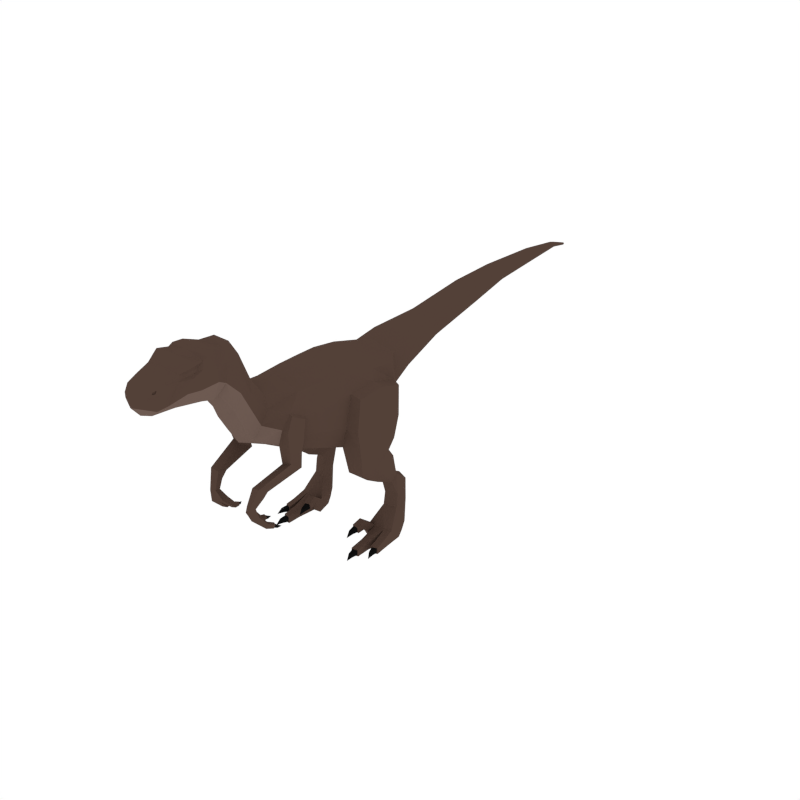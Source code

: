 # Source: Velociraptor_Run.blend  (saved by Blender 2.81.16; exported with 4.5.12 LTS)
import bpy
from mathutils import Matrix  # noqa: F401  (used for matrix-valued properties, if any)

bpy.ops.wm.read_factory_settings(use_empty=True)
scene = bpy.context.scene
scene.name = 'Scene'

# ---- collections
col_collection_1 = bpy.data.collections.new('Collection 1'); scene.collection.children.link(col_collection_1)

# ---- materials (node trees are filled in below, after node groups)
mat_brown = bpy.data.materials.new('Brown')
mat_brown.alpha_threshold = 0.0
mat_brown.diffuse_color = (0.08713, 0.05269, 0.03989, 1.0)
mat_brown.roughness = 0.5
mat_black = bpy.data.materials.new('Black')
mat_black.alpha_threshold = 0.0
mat_black.diffuse_color = (0.005604, 0.005604, 0.005604, 1.0)
mat_black.roughness = 0.5
mat_lightbrown = bpy.data.materials.new('LightBrown')
mat_lightbrown.alpha_threshold = 0.0
mat_lightbrown.diffuse_color = (0.1523, 0.1016, 0.08285, 1.0)
mat_lightbrown.roughness = 0.5

# ---- material node trees

# ---- world
world_world = bpy.data.worlds.new('World'); scene.world = world_world
world_world.color = (1.0, 1.0, 1.0)
world_world.use_sun_shadow = False
world_world.sun_shadow_jitter_overblur = 0.0
world_world.cycles.sampling_method = 'NONE'
world_world.cycles.sample_map_resolution = 256

# ---- meshes
me_cylinder = bpy.data.meshes.new('Cylinder')
me_cylinder.from_pydata([(0.1973, -0.693, 0.9751), (0.1186, -0.7634, 1.004), (0.1726, -0.6987, 0.8812), (0.1017, -0.8063, 0.926), (0.1538, -0.5248, 1.121), (0.09416, -0.7189, 1.168), (0.2039, -0.5753, 0.891), (0.1822, -0.6034, 0.8206), (0.1706, -0.3413, 1.122), (0.1926, -0.6251, 1.043), (0.1159, -0.712, 1.084), (0.2056, -0.5338, 0.9946), (0.2418, -0.2496, 0.8224), (0.1992, -0.2397, 0.6779), (0.1983, -0.1585, 1.108), (0.238, -0.2012, 1.011), (0.2237, -0.219, 0.5146), (0.2041, -0.118, 0.6441), (0.2251, -0.009823, 1.091), (0.2642, -0.04072, 1.034), (0.2724, 0.1214, 0.8188), (0.2464, 0.06809, 0.675), (0.2273, 0.1617, 1.066), (0.2491, 0.1483, 0.9718), (0.1861, 0.2391, 0.8986), (0.1472, 0.2194, 0.8289), (0.1421, 0.2681, 1.067), (0.1639, 0.2521, 0.9769), (0.1576, 0.423, 0.9739), (0.1272, 0.4268, 0.9256), (0.1272, 0.4126, 1.103), (0.1424, 0.4176, 1.041), (0.1036, 0.7429, 1.037), (0.08477, 0.7488, 1.003), (0.08477, 0.7255, 1.136), (0.09416, 0.7334, 1.091), (0.3068, -0.2273, 0.8011), (0.3174, -0.2194, 0.6715), (0.2899, -0.1842, 0.9828), (0.3299, -0.0803, 0.7918), (0.3412, -0.1096, 0.6389), (0.3132, -0.02725, 1.01), (0.3229, 0.1017, 0.7876), (0.3284, 0.05511, 0.6618), (0.2989, 0.1319, 0.9586), (0.3093, -0.1988, 0.5096), (0.3175, 0.01967, 0.5927), (0.2478, 0.01164, 0.6039), (0.2131, -0.1146, 0.541), (0.332, -0.1082, 0.5368), (0.2341, -0.07757, 0.4005), (0.2978, -0.05751, 0.4046), (0.3082, 0.06959, 0.5292), (0.2482, 0.06284, 0.5368), (0.2197, -0.03142, 0.4446), (0.3222, -0.02526, 0.4395), (0.254, 0.1884, 0.3482), (0.3113, 0.1785, 0.3297), (0.3019, 0.105, 0.3893), (0.2482, 0.09997, 0.3979), (0.2405, 0.04912, 0.3384), (0.2978, 0.06952, 0.3419), (0.2479, 0.06483, 0.2641), (0.3296, 0.08522, 0.2674), (0.254, 0.1514, 0.2133), (0.3328, 0.154, 0.2068), (0.2479, 0.05156, 0.1838), (0.3296, 0.07262, 0.18), (0.237, 0.1214, 0.07283), (0.3503, 0.1228, 0.07045), (0.1986, -0.0185, 0.07011), (0.36, -0.009614, 0.06924), (0.2451, -0.02451, 0.06924), (0.3102, 0.1223, 0.07135), (0.3151, -0.02561, 0.07011), (0.2732, 0.1218, 0.07217), (0.3622, -0.02935, -0.01315), (0.3173, -0.0454, -0.01315), (0.3545, 0.06552, -0.01315), (0.3519, 0.09503, 0.02002), (0.3118, 0.09502, 0.02004), (0.3135, 0.06552, -0.01315), (0.3262, -0.1092, 0.04223), (0.3679, -0.0944, 0.04142), (0.3265, -0.112, -0.01315), (0.3682, -0.09711, -0.01315), (0.3324, -0.1652, 0.02977), (0.3742, -0.1503, 0.02896), (0.3327, -0.1679, -0.01315), (0.3745, -0.153, -0.01315), (0.3381, -0.1636, 0.02394), (0.3686, -0.1527, 0.02335), (0.3383, -0.1656, -0.007494), (0.3689, -0.1547, -0.007494), (0.3517, -0.2041, 0.01949), (0.3731, -0.1966, 0.02037), (0.3509, -0.197, -0.00148), (0.3723, -0.1896, -0.000206), (0.3722, -0.2355, -0.004438), (0.2415, -0.04394, -0.01315), (0.1951, -0.03797, -0.01315), (0.2638, 0.06552, -0.01315), (0.2699, 0.09494, 0.02017), (0.2305, 0.09485, 0.02032), (0.2235, 0.06552, -0.01315), (0.1852, -0.09287, 0.1271), (0.2283, -0.09818, 0.1252), (0.1847, -0.08447, 0.07233), (0.2278, -0.0899, 0.07123), (0.1752, -0.1443, 0.1039), (0.2183, -0.1496, 0.102), (0.1747, -0.1384, 0.06135), (0.2178, -0.1438, 0.06024), (0.1809, -0.1443, 0.098), (0.2125, -0.1481, 0.09661), (0.1805, -0.1399, 0.0668), (0.2121, -0.1439, 0.06599), (0.1821, -0.1866, 0.08483), (0.2042, -0.1896, 0.08511), (0.1834, -0.1755, 0.06569), (0.2054, -0.1788, 0.06632), (0.1923, -0.2198, 0.05365), (0.256, -0.1589, 0.04279), (0.3008, -0.1509, 0.04194), (0.2561, -0.1618, -0.01502), (0.3008, -0.1538, -0.01502), (0.2565, -0.2473, 0.02978), (0.3013, -0.2393, 0.02894), (0.2565, -0.2502, -0.01502), (0.3013, -0.2421, -0.01502), (0.2625, -0.2466, 0.0237), (0.2953, -0.2408, 0.02308), (0.2625, -0.2488, -0.009123), (0.2953, -0.2429, -0.009123), (0.2722, -0.291, 0.01904), (0.2952, -0.287, 0.01996), (0.2722, -0.2834, -0.002845), (0.2951, -0.2796, -0.001514), (0.2901, -0.3271, -0.005933), (0.2363, -0.6903, 0.9638), (0.2465, -0.6928, 0.8837), (0.2202, -0.6372, 1.011), (0.249, -0.5902, 0.8857), (0.2576, -0.6167, 0.8308), (0.2314, -0.5578, 0.97), (0.2105, -0.6292, 1.033), (0.1923, -0.6964, 0.8808), (0.2199, -0.61, 0.8257), (0.2243, -0.5827, 0.8883), (0.2222, -0.6681, 0.7671), (0.1652, -0.6748, 0.7531), (0.1905, -0.6715, 0.76), (0.2172, -0.6932, 0.9679), (0.2226, -0.5439, 0.9875), (0.1553, -0.5942, 0.7098), (0.2291, -0.5958, 0.7195), (0.1916, -0.5905, 0.7155), (0.1491, -1.047, 1.374), (0.1381, -1.078, 1.287), (0.06346, -0.934, 1.498), (0.1199, -0.9742, 1.37), (0.1096, -1.038, 1.528), (0.1282, -1.115, 1.507), (0.1325, -1.229, 1.373), (0.08814, -1.277, 1.305), (0.132, -1.183, 1.521), (0.1114, -1.257, 1.478), (0.07679, -1.412, 1.439), (0.1176, -1.405, 1.344), (0.1142, -1.336, 1.344), (0.1411, -1.148, 1.366), (0.1422, -1.19, 1.503), (0.1098, -0.9522, 1.435), (0.1327, -1.188, 1.439), (0.1103, -1.259, 1.441), (0.1422, -1.044, 1.437), (0.1348, -1.124, 1.464), (0.07442, -1.435, 1.399), (0.1062, -1.367, 1.408), (0.09558, -1.344, 1.455), (0.1386, -1.09, 1.441), (0.1298, -1.086, 1.521), (0.128, -1.147, 1.301), (0.08096, -1.34, 1.306), (0.07377, -1.404, 1.307), (0.0873, -1.006, 1.267), (0.1209, -0.9793, 1.335), (0.1285, -1.191, 1.483), (0.1215, -1.148, 1.485), (0.1131, -1.227, 1.471), (0.1237, -1.19, 1.451), (0.1126, -1.228, 1.452), (0.1248, -1.153, 1.464), (0.08674, -1.402, 1.42), (0.08701, -1.396, 1.43), (0.09198, -1.377, 1.435), (0.09532, -1.384, 1.422), (0.08166, -1.4, 1.418), (0.08193, -1.394, 1.429), (0.0869, -1.375, 1.434), (0.09025, -1.382, 1.421), (0.09364, 1.168, 1.119), (0.07921, 1.172, 1.093), (0.07921, 1.154, 1.196), (0.08643, 1.16, 1.161), (0.07345, 1.468, 1.165), (0.06349, 1.467, 1.147), (0.06349, 1.471, 1.219), (0.06847, 1.47, 1.194), (0.04732, 1.887, 1.182), (0.04001, 1.886, 1.168), (0.04001, 1.891, 1.221), (0.04366, 1.889, 1.203), (0.02701, 2.146, 1.186), (0.02279, 2.143, 1.178), (0.02279, 2.163, 1.198), (0.0249, 2.15, 1.191), (0.009368, 2.274, 1.153), (0.01081, 2.286, 1.159), (0.009368, 2.297, 1.16), (0.01225, 2.28, 1.157), (0.009369, 2.288, 1.151), (0.009369, 2.297, 1.155), (0.1384, -0.9118, 0.5818), (0.1231, -0.9068, 0.5839), (0.0875, -0.8873, 0.519), (0.115, -0.8954, 0.5123), (0.156, -0.9105, 0.5051), (0.1541, -0.9169, 0.5797), (0.1735, -0.8711, 0.5158), (0.1655, -0.8832, 0.5708), (0.1322, -0.8684, 0.6812), (0.1976, -0.8498, 0.636), (0.1444, -0.8763, 0.5736), (0.1618, -0.8471, 0.6303), (0.1329, -0.8449, 0.6256), (0.2044, -0.8274, 0.6664), (0.1848, -0.8724, 0.6896), (0.1582, -0.8704, 0.6854), (0.1017, -0.8467, 0.5303), (0.129, -0.8553, 0.5234), (0.1165, -0.8076, 0.4308), (0.1273, -0.8707, 0.5759), (0.09051, -0.802, 0.4371), (0.09902, -0.793, 0.4631), (0.1249, -0.7987, 0.4565), (0.09252, -0.7736, 0.4352), (0.1185, -0.7792, 0.4289), (0.09912, -0.7663, 0.4552), (0.125, -0.772, 0.4486), (0.09688, -0.7733, 0.437), (0.1159, -0.7774, 0.4324), (0.1017, -0.768, 0.4517), (0.1207, -0.7722, 0.4468), (0.1031, -0.753, 0.4316), (0.1162, -0.756, 0.4277), (0.1063, -0.7535, 0.4426), (0.1194, -0.7565, 0.4385), (0.1169, -0.7342, 0.4351), (0.1733, -0.8264, 0.4217), (0.1537, -0.8004, 0.447), (0.1487, -0.812, 0.4197), (0.1782, -0.815, 0.4486), (0.1661, -0.7728, 0.4096), (0.1907, -0.7872, 0.4115), (0.1701, -0.7635, 0.4306), (0.1946, -0.7781, 0.4322), (0.1699, -0.7734, 0.4126), (0.1879, -0.784, 0.4141), (0.1728, -0.7666, 0.428), (0.1908, -0.7773, 0.4292), (0.184, -0.7565, 0.4066), (0.1965, -0.7641, 0.407), (0.1843, -0.7557, 0.4186), (0.1968, -0.7633, 0.4187), (0.2028, -0.7413, 0.412), (0.1318, -0.8109, 0.6648), (0.1685, -0.8146, 0.6665), (0.1198, -0.8887, 1.243), (0.09408, -0.9119, 1.136), (0.1024, -0.872, 1.4), (0.118, -0.8738, 1.329), (0.07945, -0.8515, 1.437), (0.1192, -0.8261, 1.123), (0.0979, -0.8679, 1.029), (0.0983, -0.8045, 1.243), (0.117, -0.8172, 1.207), (0.0868, -0.7872, 1.27), (-0.1973, -0.693, 0.9751), (-0.1186, -0.7634, 1.004), (-0.1726, -0.6987, 0.8812), (-0.1017, -0.8063, 0.926), (5.529e-08, -0.705, 0.841), (6.101e-08, -0.8246, 0.8896), (6.314e-08, -0.5387, 1.18), (6.951e-08, -0.7142, 1.199), (-0.1538, -0.5248, 1.121), (-0.09416, -0.7189, 1.168), (-0.2039, -0.5753, 0.891), (-0.1822, -0.6034, 0.8206), (5.048e-08, -0.6201, 0.7874), (5.704e-08, -0.3533, 1.176), (-0.1706, -0.3413, 1.122), (-0.1926, -0.6251, 1.043), (-0.1159, -0.712, 1.084), (-0.2056, -0.5338, 0.9946), (-0.2418, -0.2496, 0.8224), (-0.1992, -0.2397, 0.6779), (3.245e-08, -0.2397, 0.637), (5.055e-08, -0.1619, 1.167), (-0.1983, -0.1585, 1.108), (-0.238, -0.2012, 1.011), (-0.2237, -0.219, 0.5146), (-0.2041, -0.118, 0.6441), (2.777e-08, -0.1327, 0.6049), (4.552e-08, -0.01624, 1.157), (-0.2251, -0.009823, 1.091), (-0.2642, -0.04072, 1.034), (-0.2724, 0.1214, 0.8188), (-0.2464, 0.06809, 0.675), (2.305e-08, 0.05281, 0.6364), (3.943e-08, 0.1282, 1.12), (-0.2273, 0.1617, 1.066), (-0.2491, 0.1483, 0.9718), (-0.1861, 0.2391, 0.8986), (-0.1472, 0.2194, 0.8289), (2.415e-08, 0.2043, 0.7893), (3.561e-08, 0.2456, 1.118), (-0.1421, 0.2681, 1.067), (-0.1639, 0.2521, 0.9769), (-0.1576, 0.423, 0.9739), (-0.1272, 0.4268, 0.9256), (2.128e-08, 0.4288, 0.9004), (3.17e-08, 0.4088, 1.152), (-0.1272, 0.4126, 1.103), (-0.1424, 0.4176, 1.041), (-0.1036, 0.7429, 1.037), (-0.08477, 0.7488, 1.003), (1.431e-08, 0.7515, 0.9871), (2.205e-08, 0.7212, 1.161), (-0.08477, 0.7255, 1.136), (-0.09416, 0.7334, 1.091), (-0.3068, -0.2273, 0.8011), (-0.3174, -0.2194, 0.6715), (-0.2899, -0.1842, 0.9828), (-0.3299, -0.0803, 0.7918), (-0.3412, -0.1096, 0.6389), (-0.3132, -0.02725, 1.01), (-0.3229, 0.1017, 0.7876), (-0.3284, 0.05511, 0.6618), (-0.2989, 0.1319, 0.9586), (-0.3093, -0.1988, 0.5096), (-0.3175, 0.01967, 0.5927), (-0.2478, 0.01164, 0.6039), (-0.2131, -0.1146, 0.541), (-0.332, -0.1082, 0.5368), (-0.2341, -0.07757, 0.4005), (-0.2978, -0.05751, 0.4046), (-0.3082, 0.06959, 0.5292), (-0.2482, 0.06284, 0.5368), (-0.2197, -0.03142, 0.4446), (-0.3222, -0.02526, 0.4395), (-0.254, 0.1884, 0.3482), (-0.3113, 0.1785, 0.3297), (-0.3019, 0.105, 0.3893), (-0.2482, 0.09997, 0.3979), (-0.2405, 0.04912, 0.3384), (-0.2978, 0.06952, 0.3419), (-0.2479, 0.06483, 0.2641), (-0.3296, 0.08522, 0.2674), (-0.254, 0.1514, 0.2133), (-0.3328, 0.154, 0.2068), (-0.2479, 0.05156, 0.1838), (-0.3296, 0.07262, 0.18), (-0.237, 0.1214, 0.07283), (-0.3503, 0.1228, 0.07045), (-0.1986, -0.0185, 0.07011), (-0.36, -0.009614, 0.06924), (-0.2451, -0.02451, 0.06924), (-0.3102, 0.1223, 0.07135), (-0.3151, -0.02561, 0.07011), (-0.2732, 0.1218, 0.07217), (-0.3622, -0.02935, -0.01315), (-0.3173, -0.0454, -0.01315), (-0.3545, 0.06552, -0.01315), (-0.3519, 0.09503, 0.02002), (-0.3118, 0.09502, 0.02004), (-0.3135, 0.06552, -0.01315), (-0.3262, -0.1092, 0.04223), (-0.3679, -0.0944, 0.04142), (-0.3265, -0.112, -0.01315), (-0.3682, -0.09711, -0.01315), (-0.3324, -0.1652, 0.02977), (-0.3742, -0.1503, 0.02896), (-0.3327, -0.1679, -0.01315), (-0.3745, -0.153, -0.01315), (-0.3381, -0.1636, 0.02394), (-0.3686, -0.1527, 0.02335), (-0.3383, -0.1656, -0.007494), (-0.3689, -0.1547, -0.007494), (-0.3517, -0.2041, 0.01949), (-0.3731, -0.1966, 0.02037), (-0.3509, -0.197, -0.00148), (-0.3723, -0.1896, -0.000206), (-0.3722, -0.2355, -0.004438), (-0.2415, -0.04394, -0.01315), (-0.1951, -0.03797, -0.01315), (-0.2638, 0.06552, -0.01315), (-0.2699, 0.09494, 0.02017), (-0.2305, 0.09485, 0.02032), (-0.2235, 0.06552, -0.01315), (-0.1852, -0.09287, 0.1271), (-0.2283, -0.09818, 0.1252), (-0.1847, -0.08447, 0.07233), (-0.2278, -0.0899, 0.07123), (-0.1752, -0.1443, 0.1039), (-0.2183, -0.1496, 0.102), (-0.1747, -0.1384, 0.06135), (-0.2178, -0.1438, 0.06024), (-0.1809, -0.1443, 0.098), (-0.2125, -0.1481, 0.09661), (-0.1805, -0.1399, 0.0668), (-0.2121, -0.1439, 0.06599), (-0.1821, -0.1866, 0.08483), (-0.2042, -0.1896, 0.08511), (-0.1834, -0.1755, 0.06569), (-0.2054, -0.1788, 0.06632), (-0.1923, -0.2198, 0.05365), (-0.256, -0.1589, 0.04279), (-0.3008, -0.1509, 0.04194), (-0.2561, -0.1618, -0.01502), (-0.3008, -0.1538, -0.01502), (-0.2565, -0.2473, 0.02978), (-0.3013, -0.2393, 0.02894), (-0.2565, -0.2502, -0.01502), (-0.3013, -0.2421, -0.01502), (-0.2625, -0.2466, 0.0237), (-0.2953, -0.2408, 0.02308), (-0.2625, -0.2488, -0.009123), (-0.2953, -0.2429, -0.009123), (-0.2722, -0.291, 0.01904), (-0.2952, -0.287, 0.01996), (-0.2722, -0.2834, -0.002845), (-0.2951, -0.2796, -0.001514), (-0.2901, -0.3271, -0.005933), (-0.2363, -0.6903, 0.9638), (-0.2465, -0.6928, 0.8837), (-0.2202, -0.6372, 1.011), (-0.249, -0.5902, 0.8857), (-0.2576, -0.6167, 0.8308), (-0.2314, -0.5578, 0.97), (-0.2105, -0.6292, 1.033), (-0.1923, -0.6964, 0.8808), (-0.2199, -0.61, 0.8257), (-0.2243, -0.5827, 0.8883), (-0.2222, -0.6681, 0.7671), (-0.1652, -0.6748, 0.7531), (-0.1905, -0.6715, 0.76), (-0.2172, -0.6932, 0.9679), (-0.2226, -0.5439, 0.9875), (-0.1553, -0.5942, 0.7098), (-0.2291, -0.5958, 0.7195), (-0.1916, -0.5905, 0.7155), (-0.1491, -1.047, 1.374), (-0.1381, -1.078, 1.287), (8.397e-08, -1.09, 1.261), (8.98e-08, -0.9297, 1.543), (-0.06346, -0.934, 1.498), (-0.1199, -0.9742, 1.37), (9.379e-08, -1.044, 1.552), (-0.1096, -1.038, 1.528), (9.532e-08, -1.115, 1.533), (-0.1282, -1.115, 1.507), (-0.1325, -1.229, 1.373), (-0.08814, -1.277, 1.305), (9.108e-08, -1.289, 1.28), (9.705e-08, -1.179, 1.525), (-0.132, -1.183, 1.521), (9.834e-08, -1.259, 1.491), (-0.1114, -1.257, 1.478), (1.02e-07, -1.425, 1.45), (-0.07679, -1.412, 1.439), (9.952e-08, -1.467, 1.35), (-0.1176, -1.405, 1.344), (-0.1142, -1.336, 1.344), (9.327e-08, -1.355, 1.282), (-0.1411, -1.148, 1.366), (-0.1422, -1.19, 1.503), (-0.1098, -0.9522, 1.435), (-0.1327, -1.188, 1.439), (-0.1103, -1.259, 1.441), (-0.1422, -1.044, 1.437), (-0.1348, -1.124, 1.464), (1.011e-07, -1.461, 1.397), (-0.07442, -1.435, 1.399), (-0.1062, -1.367, 1.408), (-0.09558, -1.344, 1.455), (1.005e-07, -1.356, 1.467), (-0.1386, -1.09, 1.441), (-0.1298, -1.086, 1.521), (9.482e-08, -1.095, 1.536), (8.675e-08, -1.159, 1.276), (-0.128, -1.147, 1.301), (-0.08096, -1.34, 1.306), (-0.07377, -1.404, 1.307), (9.552e-08, -1.416, 1.289), (8.065e-08, -1.024, 1.231), (-0.0873, -1.006, 1.267), (-0.1209, -0.9793, 1.335), (-0.1285, -1.191, 1.483), (-0.1215, -1.148, 1.485), (-0.1131, -1.227, 1.471), (-0.1237, -1.19, 1.451), (-0.1126, -1.228, 1.452), (-0.1248, -1.153, 1.464), (-0.08674, -1.402, 1.42), (-0.08701, -1.396, 1.43), (-0.09198, -1.377, 1.435), (-0.09532, -1.384, 1.422), (-0.08166, -1.4, 1.418), (-0.08193, -1.394, 1.429), (-0.0869, -1.375, 1.434), (-0.09025, -1.382, 1.421), (-0.09364, 1.168, 1.119), (-0.07921, 1.172, 1.093), (4.424e-09, 1.174, 1.081), (1.037e-08, 1.151, 1.215), (-0.07921, 1.154, 1.196), (-0.08643, 1.16, 1.161), (-0.07345, 1.468, 1.165), (-0.06349, 1.467, 1.147), (-2.731e-09, 1.467, 1.138), (7.483e-10, 1.472, 1.232), (-0.06349, 1.471, 1.219), (-0.06847, 1.47, 1.194), (-0.04732, 1.887, 1.182), (-0.04001, 1.886, 1.168), (-1.52e-08, 1.885, 1.162), (-1.273e-08, 1.892, 1.231), (-0.04001, 1.891, 1.221), (-0.04366, 1.889, 1.203), (-0.02701, 2.146, 1.186), (-0.02279, 2.143, 1.178), (-2.295e-08, 2.142, 1.175), (-2.277e-08, 2.169, 1.202), (-0.02279, 2.163, 1.198), (-0.0249, 2.15, 1.191), (-0.009368, 2.274, 1.153), (-2.797e-08, 2.271, 1.152), (-0.01081, 2.286, 1.159), (-2.868e-08, 2.304, 1.161), (-0.009368, 2.297, 1.16), (-0.01225, 2.28, 1.157), (-2.907e-08, 2.305, 1.151), (-2.878e-08, 2.291, 1.147), (-0.009369, 2.288, 1.151), (-0.009369, 2.297, 1.155), (-0.1384, -0.9118, 0.5818), (-0.1231, -0.9068, 0.5839), (-0.0875, -0.8873, 0.519), (-0.115, -0.8954, 0.5123), (-0.156, -0.9105, 0.5051), (-0.1541, -0.9169, 0.5797), (-0.1735, -0.8711, 0.5158), (-0.1655, -0.8832, 0.5708), (-0.1322, -0.8684, 0.6812), (-0.1976, -0.8498, 0.636), (-0.1444, -0.8763, 0.5736), (-0.1618, -0.8471, 0.6303), (-0.1329, -0.8449, 0.6256), (-0.2044, -0.8274, 0.6664), (-0.1848, -0.8724, 0.6896), (-0.1582, -0.8704, 0.6854), (-0.1017, -0.8467, 0.5303), (-0.129, -0.8553, 0.5234), (-0.1165, -0.8076, 0.4308), (-0.1273, -0.8707, 0.5759), (-0.09051, -0.802, 0.4371), (-0.09902, -0.793, 0.4631), (-0.1249, -0.7987, 0.4565), (-0.09252, -0.7736, 0.4352), (-0.1185, -0.7792, 0.4289), (-0.09912, -0.7663, 0.4552), (-0.125, -0.772, 0.4486), (-0.09688, -0.7733, 0.437), (-0.1159, -0.7774, 0.4324), (-0.1017, -0.768, 0.4517), (-0.1207, -0.7722, 0.4468), (-0.1031, -0.753, 0.4316), (-0.1162, -0.756, 0.4277), (-0.1063, -0.7535, 0.4426), (-0.1194, -0.7565, 0.4385), (-0.1169, -0.7342, 0.4351), (-0.1733, -0.8264, 0.4217), (-0.1537, -0.8004, 0.447), (-0.1487, -0.812, 0.4197), (-0.1782, -0.815, 0.4486), (-0.1661, -0.7728, 0.4096), (-0.1907, -0.7872, 0.4115), (-0.1701, -0.7635, 0.4306), (-0.1946, -0.7781, 0.4322), (-0.1699, -0.7734, 0.4126), (-0.1879, -0.784, 0.4141), (-0.1728, -0.7666, 0.428), (-0.1908, -0.7773, 0.4292), (-0.184, -0.7565, 0.4066), (-0.1965, -0.7641, 0.407), (-0.1843, -0.7557, 0.4186), (-0.1968, -0.7633, 0.4187), (-0.2028, -0.7413, 0.412), (-0.1318, -0.8109, 0.6648), (-0.1685, -0.8146, 0.6665), (7.257e-08, -0.9301, 1.1), (-0.1198, -0.8887, 1.243), (-0.09408, -0.9119, 1.136), (-0.1024, -0.872, 1.4), (-0.118, -0.8738, 1.329), (-0.07945, -0.8515, 1.437), (8.444e-08, -0.84, 1.48), (6.697e-08, -0.8861, 0.9922), (-0.1192, -0.8261, 1.123), (-0.0979, -0.8679, 1.029), (-0.0983, -0.8045, 1.243), (-0.117, -0.8172, 1.207), (-0.0868, -0.7872, 1.27), (7.543e-08, -0.7847, 1.293)], [], [(0, 1, 3, 2), (2, 3, 293, 292), (294, 295, 5, 4), (9, 10, 1, 0), (294, 4, 8, 301), (2, 292, 300, 7), (152, 146, 140, 139), (147, 148, 142, 143), (4, 9, 11, 8), (4, 5, 10, 9), (11, 6, 12, 15), (7, 300, 308, 13), (301, 8, 14, 309), (8, 11, 15, 14), (6, 7, 13, 12), (19, 15, 38, 41), (23, 19, 41, 44), (13, 308, 314, 17), (14, 15, 19, 18), (309, 14, 18, 315), (12, 13, 37, 36), (21, 20, 42, 43), (17, 314, 320, 21), (18, 19, 23, 22), (315, 18, 22, 321), (20, 21, 25, 24), (23, 20, 24, 27), (21, 320, 326, 25), (22, 23, 27, 26), (321, 22, 26, 327), (24, 25, 29, 28), (27, 24, 28, 31), (25, 326, 332, 29), (26, 27, 31, 30), (327, 26, 30, 333), (28, 29, 33, 32), (31, 28, 32, 35), (29, 332, 338, 33), (30, 31, 35, 34), (333, 30, 34, 339), (34, 35, 204, 203), (35, 32, 201, 204), (339, 34, 203, 526), (33, 338, 525, 202), (32, 33, 202, 201), (36, 37, 40, 39), (38, 36, 39, 41), (39, 40, 43, 42), (41, 39, 42, 44), (20, 23, 44, 42), (15, 12, 36, 38), (43, 40, 49, 46), (40, 37, 45, 49), (46, 49, 55, 52), (45, 16, 50, 51), (21, 43, 46, 47), (37, 13, 16, 45), (13, 17, 48, 16), (17, 21, 47, 48), (53, 59, 54), (48, 47, 53, 54), (47, 46, 52, 53), (49, 45, 51, 55), (16, 48, 54, 50), (52, 55, 58), (59, 58, 57, 56), (60, 59, 56, 62), (61, 60, 62, 63), (58, 61, 63, 57), (55, 51, 61, 58), (50, 54, 59, 60), (51, 50, 60, 61), (52, 58, 59, 53), (57, 63, 67, 65), (63, 62, 66, 67), (62, 56, 64, 66), (56, 57, 65, 64), (67, 74, 71), (65, 67, 71, 69), (64, 75, 68), (73, 65, 69), (72, 66, 70), (74, 67, 66, 72), (66, 64, 68, 70), (75, 64, 65, 73), (69, 71, 76, 78, 79), (71, 74, 82, 83), (73, 69, 79, 80), (78, 81, 80, 79), (77, 81, 78, 76), (85, 83, 87, 89), (76, 71, 83, 85), (74, 77, 84, 82), (77, 76, 85, 84), (87, 86, 90, 91), (83, 82, 86, 87), (82, 84, 88, 86), (84, 85, 89, 88), (90, 92, 96, 94), (86, 88, 92, 90), (88, 89, 93, 92), (89, 87, 91, 93), (97, 95, 98), (92, 93, 97, 96), (93, 91, 95, 97), (91, 90, 94, 95), (95, 94, 98), (94, 96, 98), (96, 97, 98), (103, 104, 100, 70, 68), (72, 70, 105, 106), (68, 75, 102, 103), (101, 104, 103, 102), (100, 104, 101, 99), (108, 106, 110, 112), (99, 72, 106, 108), (70, 100, 107, 105), (100, 99, 108, 107), (110, 109, 113, 114), (106, 105, 109, 110), (105, 107, 111, 109), (107, 108, 112, 111), (113, 115, 119, 117), (109, 111, 115, 113), (111, 112, 116, 115), (112, 110, 114, 116), (120, 118, 121), (115, 116, 120, 119), (116, 114, 118, 120), (114, 113, 117, 118), (118, 117, 121), (117, 119, 121), (119, 120, 121), (74, 72, 122, 123), (75, 73, 80, 102), (81, 101, 102, 80), (99, 101, 81, 77), (125, 123, 127, 129), (77, 74, 123, 125), (72, 99, 124, 122), (99, 77, 125, 124), (127, 126, 130, 131), (123, 122, 126, 127), (122, 124, 128, 126), (124, 125, 129, 128), (130, 132, 136, 134), (126, 128, 132, 130), (128, 129, 133, 132), (129, 127, 131, 133), (137, 135, 138), (132, 133, 137, 136), (133, 131, 135, 137), (131, 130, 134, 135), (135, 134, 138), (134, 136, 138), (136, 137, 138), (139, 140, 143, 142), (141, 139, 142, 144), (145, 152, 139, 141), (148, 153, 144, 142), (153, 145, 141, 144), (146, 2, 150, 151), (6, 11, 153, 148), (140, 146, 151, 149), (11, 9, 145, 153), (7, 6, 148, 147), (0, 2, 146, 152), (9, 0, 152, 145), (156, 155, 236, 277), (151, 150, 231, 238), (155, 149, 237, 236), (154, 156, 277, 276), (149, 151, 238, 237), (150, 154, 276, 231), (143, 140, 149, 155), (7, 147, 156, 154), (147, 143, 155, 156), (2, 7, 154, 150), (282, 618, 466, 159), (506, 185, 158, 465), (186, 160, 157), (185, 186, 158), (159, 466, 469, 161), (161, 469, 500, 181), (160, 172, 175, 157), (501, 182, 164, 475), (182, 170, 163, 164), (162, 471, 476, 165), (165, 476, 478, 166), (174, 178, 168, 169), (167, 480, 493, 177), (179, 497, 480, 167), (161, 181, 175), (169, 163, 173, 174), (176, 162, 188, 192), (165, 166, 171), (162, 165, 171), (176, 173, 163, 170), (179, 178, 174, 166), (175, 172, 159, 161), (177, 493, 482, 168), (285, 5, 287), (180, 176, 170), (162, 171, 187, 188), (175, 181, 180), (166, 478, 497, 179), (177, 178, 196, 193), (178, 177, 168), (175, 180, 170, 157), (158, 157, 170, 182), (181, 500, 471, 162), (180, 181, 162, 176), (465, 158, 182, 501), (485, 183, 184, 505), (183, 169, 168, 184), (168, 482, 184), (281, 280, 172, 160), (279, 278, 186, 185), (278, 281, 160, 186), (187, 190, 192, 188), (191, 190, 187, 189), (174, 173, 190, 191), (166, 174, 191, 189), (171, 166, 189, 187), (173, 176, 192, 190), (475, 164, 183, 485), (164, 163, 169, 183), (195, 194, 198, 199), (178, 179, 195, 196), (179, 167, 194, 195), (167, 177, 193, 194), (198, 197, 200, 199), (193, 196, 200, 197), (194, 193, 197, 198), (196, 195, 199, 200), (201, 202, 206, 205), (204, 201, 205, 208), (202, 525, 531, 206), (203, 204, 208, 207), (526, 203, 207, 532), (532, 207, 211, 538), (206, 531, 537, 210), (207, 208, 212, 211), (205, 206, 210, 209), (208, 205, 209, 212), (209, 210, 214, 213), (212, 209, 213, 216), (210, 537, 543, 214), (211, 212, 216, 215), (544, 215, 219, 550), (215, 216, 218, 219), (214, 543, 548, 217), (216, 213, 220, 218), (213, 214, 217, 220), (220, 221, 222, 218), (554, 221, 217, 548), (218, 222, 219), (217, 221, 220), (219, 222, 553, 550), (222, 221, 554, 553), (224, 223, 238, 231), (227, 229, 230, 228), (235, 276, 277, 234), (233, 242, 235, 234), (234, 277, 236, 232), (223, 224, 225, 226), (242, 224, 231, 235), (225, 224, 242, 239), (226, 227, 228, 223), (226, 225, 243, 241), (230, 233, 234, 232), (236, 237, 232), (239, 242, 233, 240), (245, 241, 247, 249), (240, 226, 241, 245), (225, 239, 244, 243), (239, 240, 245, 244), (247, 246, 250, 251), (241, 243, 246, 247), (243, 244, 248, 246), (244, 245, 249, 248), (250, 252, 256, 254), (246, 248, 252, 250), (248, 249, 253, 252), (249, 247, 251, 253), (257, 255, 258), (252, 253, 257, 256), (253, 251, 255, 257), (251, 250, 254, 255), (255, 254, 258), (254, 256, 258), (256, 257, 258), (227, 226, 261, 259), (223, 228, 237, 238), (240, 233, 230, 229), (262, 259, 264, 266), (229, 227, 259, 262), (226, 240, 260, 261), (240, 229, 262, 260), (264, 263, 267, 268), (259, 261, 263, 264), (261, 260, 265, 263), (260, 262, 266, 265), (267, 269, 273, 271), (263, 265, 269, 267), (265, 266, 270, 269), (266, 264, 268, 270), (274, 272, 275), (269, 270, 274, 273), (270, 268, 272, 274), (268, 267, 271, 272), (272, 271, 275), (271, 273, 275), (273, 274, 275), (228, 230, 232, 237), (231, 276, 235), (158, 186, 157), (286, 285, 280, 281), (619, 284, 279, 612), (283, 286, 281, 278), (172, 280, 282, 159), (287, 625, 618, 282), (612, 279, 185, 506), (10, 5, 285, 286), (3, 1, 283, 284), (1, 10, 286, 283), (293, 3, 284, 619), (5, 295, 625, 287), (280, 285, 287, 282), (284, 283, 278, 279), (184, 482, 505), (288, 290, 291, 289), (290, 292, 293, 291), (294, 296, 297, 295), (303, 288, 289, 304), (294, 301, 302, 296), (290, 299, 300, 292), (458, 445, 446, 452), (453, 449, 448, 454), (296, 302, 305, 303), (296, 303, 304, 297), (305, 311, 306, 298), (299, 307, 308, 300), (301, 309, 310, 302), (302, 310, 311, 305), (298, 306, 307, 299), (317, 347, 344, 311), (323, 350, 347, 317), (307, 313, 314, 308), (310, 316, 317, 311), (309, 315, 316, 310), (306, 342, 343, 307), (319, 349, 348, 318), (313, 319, 320, 314), (316, 322, 323, 317), (315, 321, 322, 316), (318, 324, 325, 319), (323, 329, 324, 318), (319, 325, 326, 320), (322, 328, 329, 323), (321, 327, 328, 322), (324, 330, 331, 325), (329, 335, 330, 324), (325, 331, 332, 326), (328, 334, 335, 329), (327, 333, 334, 328), (330, 336, 337, 331), (335, 341, 336, 330), (331, 337, 338, 332), (334, 340, 341, 335), (333, 339, 340, 334), (340, 527, 528, 341), (341, 528, 523, 336), (339, 526, 527, 340), (337, 524, 525, 338), (336, 523, 524, 337), (342, 345, 346, 343), (344, 347, 345, 342), (345, 348, 349, 346), (347, 350, 348, 345), (318, 348, 350, 323), (311, 344, 342, 306), (349, 352, 355, 346), (346, 355, 351, 343), (352, 358, 361, 355), (351, 357, 356, 312), (319, 353, 352, 349), (343, 351, 312, 307), (307, 312, 354, 313), (313, 354, 353, 319), (359, 360, 365), (354, 360, 359, 353), (353, 359, 358, 352), (355, 361, 357, 351), (312, 356, 360, 354), (358, 364, 361), (365, 362, 363, 364), (366, 368, 362, 365), (367, 369, 368, 366), (364, 363, 369, 367), (361, 364, 367, 357), (356, 366, 365, 360), (357, 367, 366, 356), (358, 359, 365, 364), (363, 371, 373, 369), (369, 373, 372, 368), (368, 372, 370, 362), (362, 370, 371, 363), (373, 377, 380), (371, 375, 377, 373), (370, 374, 381), (379, 375, 371), (378, 376, 372), (380, 378, 372, 373), (372, 376, 374, 370), (381, 379, 371, 370), (375, 385, 384, 382, 377), (377, 389, 388, 380), (379, 386, 385, 375), (384, 385, 386, 387), (383, 382, 384, 387), (391, 395, 393, 389), (382, 391, 389, 377), (380, 388, 390, 383), (383, 390, 391, 382), (393, 397, 396, 392), (389, 393, 392, 388), (388, 392, 394, 390), (390, 394, 395, 391), (396, 400, 402, 398), (392, 396, 398, 394), (394, 398, 399, 395), (395, 399, 397, 393), (403, 404, 401), (398, 402, 403, 399), (399, 403, 401, 397), (397, 401, 400, 396), (401, 404, 400), (400, 404, 402), (402, 404, 403), (409, 374, 376, 406, 410), (378, 412, 411, 376), (374, 409, 408, 381), (407, 408, 409, 410), (406, 405, 407, 410), (414, 418, 416, 412), (405, 414, 412, 378), (376, 411, 413, 406), (406, 413, 414, 405), (416, 420, 419, 415), (412, 416, 415, 411), (411, 415, 417, 413), (413, 417, 418, 414), (419, 423, 425, 421), (415, 419, 421, 417), (417, 421, 422, 418), (418, 422, 420, 416), (426, 427, 424), (421, 425, 426, 422), (422, 426, 424, 420), (420, 424, 423, 419), (424, 427, 423), (423, 427, 425), (425, 427, 426), (380, 429, 428, 378), (381, 408, 386, 379), (387, 386, 408, 407), (405, 383, 387, 407), (431, 435, 433, 429), (383, 431, 429, 380), (378, 428, 430, 405), (405, 430, 431, 383), (433, 437, 436, 432), (429, 433, 432, 428), (428, 432, 434, 430), (430, 434, 435, 431), (436, 440, 442, 438), (432, 436, 438, 434), (434, 438, 439, 435), (435, 439, 437, 433), (443, 444, 441), (438, 442, 443, 439), (439, 443, 441, 437), (437, 441, 440, 436), (441, 444, 440), (440, 444, 442), (442, 444, 443), (445, 448, 449, 446), (447, 450, 448, 445), (451, 447, 445, 458), (454, 448, 450, 459), (459, 450, 447, 451), (452, 457, 456, 290), (298, 454, 459, 305), (446, 455, 457, 452), (305, 459, 451, 303), (299, 453, 454, 298), (288, 458, 452, 290), (303, 451, 458, 288), (462, 611, 570, 461), (457, 572, 565, 456), (461, 570, 571, 455), (460, 610, 611, 462), (455, 571, 572, 457), (456, 565, 610, 460), (449, 461, 455, 446), (299, 460, 462, 453), (453, 462, 461, 449), (290, 456, 460, 299), (617, 467, 466, 618), (506, 465, 464, 507), (508, 463, 468), (507, 464, 508), (467, 470, 469, 466), (470, 499, 500, 469), (468, 463, 491, 488), (501, 475, 474, 502), (502, 474, 473, 486), (472, 477, 476, 471), (477, 479, 478, 476), (490, 484, 483, 495), (481, 494, 493, 480), (496, 481, 480, 497), (470, 491, 499), (484, 490, 489, 473), (492, 514, 510, 472), (477, 487, 479), (472, 487, 477), (492, 486, 473, 489), (496, 479, 490, 495), (491, 470, 467, 488), (494, 483, 482, 493), (622, 624, 297), (498, 486, 492), (472, 510, 509, 487), (491, 498, 499), (479, 496, 497, 478), (494, 515, 518, 495), (495, 483, 494), (491, 463, 486, 498), (464, 502, 486, 463), (499, 472, 471, 500), (498, 492, 472, 499), (465, 501, 502, 464), (485, 505, 504, 503), (503, 504, 483, 484), (483, 504, 482), (616, 468, 488, 615), (614, 507, 508, 613), (613, 508, 468, 616), (509, 510, 514, 512), (513, 511, 509, 512), (490, 513, 512, 489), (479, 511, 513, 490), (487, 509, 511, 479), (489, 512, 514, 492), (475, 485, 503, 474), (474, 503, 484, 473), (517, 521, 520, 516), (495, 518, 517, 496), (496, 517, 516, 481), (481, 516, 515, 494), (520, 521, 522, 519), (515, 519, 522, 518), (516, 520, 519, 515), (518, 522, 521, 517), (523, 529, 530, 524), (528, 534, 529, 523), (524, 530, 531, 525), (527, 533, 534, 528), (526, 532, 533, 527), (532, 538, 539, 533), (530, 536, 537, 531), (533, 539, 540, 534), (529, 535, 536, 530), (534, 540, 535, 529), (538, 211, 215, 544), (535, 541, 542, 536), (540, 546, 541, 535), (536, 542, 543, 537), (539, 545, 546, 540), (544, 550, 551, 545), (545, 551, 549, 546), (542, 547, 548, 543), (546, 549, 552, 541), (541, 552, 547, 542), (552, 549, 556, 555), (554, 548, 547, 555), (549, 551, 556), (547, 552, 555), (551, 550, 553, 556), (556, 553, 554, 555), (558, 565, 572, 557), (561, 562, 564, 563), (569, 568, 611, 610), (567, 568, 569, 576), (568, 566, 570, 611), (557, 560, 559, 558), (576, 569, 565, 558), (559, 573, 576, 558), (560, 557, 562, 561), (560, 575, 577, 559), (564, 566, 568, 567), (570, 566, 571), (573, 574, 567, 576), (579, 583, 581, 575), (574, 579, 575, 560), (559, 577, 578, 573), (573, 578, 579, 574), (581, 585, 584, 580), (575, 581, 580, 577), (577, 580, 582, 578), (578, 582, 583, 579), (584, 588, 590, 586), (580, 584, 586, 582), (582, 586, 587, 583), (583, 587, 585, 581), (591, 592, 589), (586, 590, 591, 587), (587, 591, 589, 585), (585, 589, 588, 584), (589, 592, 588), (588, 592, 590), (590, 592, 591), (561, 593, 595, 560), (557, 572, 571, 562), (574, 563, 564, 567), (596, 600, 598, 593), (563, 596, 593, 561), (560, 595, 594, 574), (574, 594, 596, 563), (598, 602, 601, 597), (593, 598, 597, 595), (595, 597, 599, 594), (594, 599, 600, 596), (601, 605, 607, 603), (597, 601, 603, 599), (599, 603, 604, 600), (600, 604, 602, 598), (608, 609, 606), (603, 607, 608, 604), (604, 608, 606, 602), (602, 606, 605, 601), (606, 609, 605), (605, 609, 607), (607, 609, 608), (562, 571, 566, 564), (565, 569, 610), (464, 463, 508), (623, 616, 615, 622), (619, 612, 614, 621), (620, 613, 616, 623), (488, 467, 617, 615), (624, 617, 618, 625), (612, 506, 507, 614), (304, 623, 622, 297), (291, 621, 620, 289), (289, 620, 623, 304), (293, 619, 621, 291), (297, 624, 625, 295), (615, 617, 624, 622), (621, 614, 613, 620), (504, 505, 482), (538, 544, 545, 539)])
me_cylinder.polygons.foreach_set('material_index', [2, 2, 0, 0, 0, 2, 0, 0, 0, 0, 0, 2, 0, 0, 0, 0, 0, 2, 0, 0, 0, 0, 2, 0, 0, 0, 0, 2, 0, 0, 0, 0, 2, 0, 0, 0, 0, 2, 0, 0, 0, 0, 0, 2, 0, 0, 0, 0, 0, 0, 0, 0, 0, 0, 0, 0, 0, 0, 0, 0, 0, 0, 0, 0, 0, 0, 0, 0, 0, 0, 0, 0, 0, 0, 0, 0, 0, 0, 0, 0, 0, 0, 0, 0, 0, 0, 0, 0, 0, 0, 0, 0, 0, 0, 0, 0, 0, 0, 1, 0, 0, 0, 1, 1, 1, 1, 1, 1, 1, 0, 0, 0, 0, 0, 0, 0, 0, 0, 0, 0, 0, 0, 1, 0, 0, 0, 1, 1, 1, 1, 1, 1, 1, 0, 0, 0, 0, 0, 0, 0, 0, 0, 0, 0, 0, 1, 0, 0, 0, 1, 1, 1, 1, 1, 1, 1, 0, 0, 0, 0, 0, 0, 0, 0, 0, 0, 0, 0, 0, 0, 0, 0, 0, 0, 0, 0, 0, 0, 0, 2, 0, 2, 0, 0, 0, 2, 2, 0, 0, 0, 0, 0, 0, 0, 0, 0, 0, 0, 0, 0, 0, 0, 0, 0, 0, 0, 0, 0, 0, 2, 0, 0, 2, 2, 2, 2, 0, 2, 0, 0, 0, 0, 0, 0, 0, 2, 2, 0, 0, 0, 0, 0, 0, 0, 0, 0, 0, 2, 0, 0, 0, 2, 0, 0, 0, 0, 0, 2, 0, 0, 0, 2, 0, 0, 0, 2, 0, 0, 0, 0, 0, 0, 0, 0, 0, 0, 0, 0, 0, 0, 0, 0, 0, 0, 0, 0, 0, 0, 0, 0, 0, 1, 0, 0, 0, 1, 1, 1, 1, 1, 1, 1, 0, 0, 0, 0, 0, 0, 0, 0, 0, 0, 0, 1, 0, 0, 0, 1, 1, 1, 1, 1, 1, 1, 0, 0, 2, 0, 2, 0, 0, 0, 2, 0, 2, 0, 2, 0, 0, 2, 2, 2, 2, 0, 0, 0, 2, 0, 0, 0, 0, 0, 2, 0, 0, 0, 0, 0, 2, 0, 0, 0, 0, 2, 0, 0, 0, 0, 2, 0, 0, 0, 0, 2, 0, 0, 0, 0, 2, 0, 0, 0, 0, 0, 2, 0, 0, 0, 0, 0, 0, 0, 0, 0, 0, 0, 0, 0, 0, 0, 0, 0, 0, 0, 0, 0, 0, 0, 0, 0, 0, 0, 0, 0, 0, 0, 0, 0, 0, 0, 0, 0, 0, 0, 0, 0, 0, 0, 0, 0, 0, 0, 0, 0, 0, 0, 0, 0, 0, 1, 0, 0, 0, 1, 1, 1, 1, 1, 1, 1, 0, 0, 0, 0, 0, 0, 0, 0, 0, 0, 0, 0, 0, 1, 0, 0, 0, 1, 1, 1, 1, 1, 1, 1, 0, 0, 0, 0, 0, 0, 0, 0, 0, 0, 0, 0, 1, 0, 0, 0, 1, 1, 1, 1, 1, 1, 1, 0, 0, 0, 0, 0, 0, 0, 0, 0, 0, 0, 0, 0, 0, 0, 0, 0, 0, 0, 0, 0, 0, 0, 2, 0, 2, 0, 0, 0, 2, 2, 0, 0, 0, 0, 0, 0, 0, 0, 0, 0, 0, 0, 0, 0, 0, 0, 0, 0, 0, 0, 0, 0, 2, 0, 0, 2, 2, 2, 2, 0, 2, 0, 0, 0, 0, 0, 0, 0, 2, 2, 0, 0, 0, 0, 0, 0, 0, 0, 0, 0, 2, 0, 0, 0, 2, 0, 0, 0, 0, 0, 0, 2, 0, 0, 0, 2, 0, 0, 0, 2, 0, 0, 0, 0, 0, 0, 0, 0, 0, 0, 0, 0, 0, 0, 0, 0, 0, 0, 0, 0, 0, 0, 0, 0, 0, 1, 0, 0, 0, 1, 1, 1, 1, 1, 1, 1, 0, 0, 0, 0, 0, 0, 0, 0, 0, 0, 0, 1, 0, 0, 0, 1, 1, 1, 1, 1, 1, 1, 0, 0, 2, 0, 2, 0, 0, 0, 2, 0, 2, 0, 2, 0, 0, 2, 2, 0])
me_cylinder.materials.append(mat_brown)
me_cylinder.materials.append(mat_black)
me_cylinder.materials.append(mat_lightbrown)
me_cylinder.use_remesh_preserve_volume = False
me_cylinder.use_remesh_preserve_attributes = False
me_cylinder.use_mirror_vertex_groups = False
me_cylinder.update()
arm_dinoarmature = bpy.data.armatures.new('DinoArmature')  # bones are not reproduced

# ---- objects
ob_armature = bpy.data.objects.new('Armature', arm_dinoarmature)
ob_velociraptor = bpy.data.objects.new('Velociraptor', me_cylinder)

# ---- transforms, parenting, visibility, modifiers, constraints
ob_armature.location = (0.0, 0.0, 0.0)
ob_armature.lineart.crease_threshold = 0.0
ob_velociraptor.parent = ob_armature
ob_velociraptor.matrix_parent_inverse = Matrix(((3.519, 0.0, 0.0, 0.0), (0.0, 3.519, 0.0, 0.0), (0.0, 0.0, 3.519, 0.0), (0.0, 0.0, 0.0, 1.0)))
ob_velociraptor.location = (0.0, 0.0, 0.0)
ob_velociraptor.lineart.crease_threshold = 0.0
_vg = ob_velociraptor.vertex_groups.new(name='root')
for _i, _w in zip([105, 106, 107, 108, 109, 110, 111, 112, 113, 114, 115, 116, 117, 118, 119, 120, 121, 411, 412, 413, 414, 415, 416, 417, 418, 419, 420, 421, 422, 423, 424, 425, 426, 427], [0.06262, 0.07139, 0.05054, 0.06722, 0.0678, 0.07052, 0.06571, 0.06997, 0.0686, 0.07066, 0.06737, 0.07056, 0.07527, 0.07675, 0.07521, 0.07901, 0.0768, 0.0625, 0.07128, 0.05039, 0.06711, 0.06767, 0.0704, 0.06558, 0.06985, 0.06848, 0.07054, 0.06725, 0.07044, 0.07515, 0.07663, 0.07509, 0.07889, 0.07668]): _vg.add([_i], _w, 'REPLACE')
_vg = ob_velociraptor.vertex_groups.new(name='Body')
_vg = ob_velociraptor.vertex_groups.new(name='FrontLeg.R')
for _i, _w in zip([2, 3, 288, 289, 290, 291, 292, 293, 296, 298, 300, 302, 303, 304, 305, 306, 308, 342, 445, 446, 447, 448, 449, 450, 451, 452, 453, 454, 458, 459, 619, 621], [0.0002804, 0.05032, 0.4175, 0.131, 0.5592, 0.1778, 0.4299, 0.1389, 0.1083, 0.4839, 0.4426, 0.06061, 0.3779, 0.06907, 0.4346, 0.05345, 0.01202, 0.001715, 0.4089, 0.1959, 0.4175, 0.1739, 0.02568, 0.4299, 0.4052, 0.3595, 0.002911, 0.4064, 0.4216, 0.4395, 0.01457, 0.02698]): _vg.add([_i], _w, 'REPLACE')
_vg = ob_velociraptor.vertex_groups.new(name='FrontUpLeg.R')
for _i, _w in zip([288, 289, 290, 291, 292, 296, 298, 299, 300, 302, 303, 304, 305, 306, 307, 311, 342, 445, 446, 447, 448, 449, 450, 451, 452, 453, 454, 455, 456, 457, 458, 459, 460, 461, 462, 570, 610], [0.4375, 0.1117, 0.3555, 0.1023, 0.008097, 0.1116, 0.5119, 0.9771, 0.04569, 0.06298, 0.3892, 0.06689, 0.4486, 0.06738, 0.05524, 0.004607, 0.01945, 0.5317, 0.7742, 0.4644, 0.8178, 0.9583, 0.5095, 0.4281, 0.5843, 0.9717, 0.5899, 0.9849, 0.9644, 0.993, 0.4898, 0.4752, 1.043, 1.014, 1.016, 0.02469, 0.01958]): _vg.add([_i], _w, 'REPLACE')
_vg = ob_velociraptor.vertex_groups.new(name='FrontLowLeg.R')
for _i, _w in zip([557, 558, 562, 564, 565, 566, 567, 568, 569, 570, 571, 572, 576, 610, 611], [0.06491, 0.06422, 0.06597, 0.08528, 0.9616, 0.7903, 0.08684, 0.1488, 0.1908, 0.9504, 0.9914, 0.9793, 0.01515, 0.9379, 0.9951]): _vg.add([_i], _w, 'REPLACE')
_vg = ob_velociraptor.vertex_groups.new(name='FrontFoot.R')
for _i, _w in zip([557, 558, 559, 560, 561, 562, 563, 564, 565, 566, 567, 568, 569, 573, 574, 575, 576, 577, 578, 579, 580, 581, 582, 583, 584, 585, 586, 587, 588, 589, 590, 591, 592, 593, 594, 595, 596, 597, 598, 599, 600, 601, 602, 603, 604, 605, 606, 607, 608, 609, 610], [0.9351, 0.9361, 0.9918, 0.991, 0.9901, 0.9339, 0.9912, 0.9143, 0.05245, 0.205, 0.9127, 0.8507, 0.8083, 0.9918, 0.9863, 0.9906, 0.9669, 0.9906, 0.9905, 0.9901, 0.9905, 0.9905, 0.9905, 0.9904, 0.9905, 0.9904, 0.9905, 0.9904, 0.9904, 0.9904, 0.9904, 0.9904, 0.9904, 0.9999, 0.9995, 0.9999, 0.9995, 0.9999, 0.9999, 0.9998, 0.9998, 0.9999, 0.9999, 0.9999, 0.9999, 0.9999, 0.9999, 0.9999, 0.9999, 0.9999, 0.003109]): _vg.add([_i], _w, 'REPLACE')
_vg = ob_velociraptor.vertex_groups.new(name='BackLeg.R')
for _i, _w in zip([13, 17, 302, 306, 307, 308, 309, 310, 311, 312, 313, 314, 315, 316, 317, 318, 319, 320, 321, 322, 323, 324, 325, 326, 328, 329, 342, 343, 344, 345, 346, 347, 348, 350, 351, 354, 355], [0.02938, 0.06, 0.08341, 0.5697, 0.4904, 0.1723, 0.04177, 0.2351, 0.3273, 0.1167, 0.1717, 0.3212, 0.07058, 0.5528, 0.661, 0.4258, 0.03554, 0.356, 0.01474, 0.2611, 0.4918, 0.1104, 0.06806, 0.0533, 0.05184, 0.08859, 0.5093, 0.2403, 0.5092, 0.07067, 0.06212, 0.6999, 0.1585, 0.5814, 0.08211, 0.076, 0.0323]): _vg.add([_i], _w, 'REPLACE')
_vg = ob_velociraptor.vertex_groups.new(name='BackUpLeg.R')
for _i, _w in zip([306, 307, 308, 310, 311, 312, 313, 314, 316, 317, 318, 319, 320, 322, 323, 324, 325, 329, 342, 343, 344, 345, 346, 347, 348, 349, 350, 351, 352, 353, 354, 355, 356, 357, 358, 359, 360, 361, 362, 363, 364, 365, 366, 367, 368, 369], [0.1759, 0.2826, 0.07622, 0.01386, 0.0723, 0.8202, 0.6826, 0.09843, 0.02865, 0.07546, 0.3835, 0.9006, 0.08618, 0.02983, 0.1013, 0.05937, 0.07844, 0.007247, 0.3508, 0.6705, 0.1363, 0.9051, 0.9122, 0.1271, 0.7702, 0.988, 0.1576, 0.8764, 0.9918, 0.9605, 0.8655, 0.9374, 0.9522, 0.9633, 0.9995, 0.9964, 0.9631, 0.9743, 0.7416, 0.26, 0.9895, 0.9919, 0.8932, 0.9158, 0.1013, 0.1101]): _vg.add([_i], _w, 'REPLACE')
_vg = ob_velociraptor.vertex_groups.new(name='BackLowLeg.R')
for _i, _w in zip([362, 363, 366, 367, 368, 369, 370, 371, 372, 373, 374, 375, 376, 377, 378, 379, 380, 381, 382, 384, 385, 386, 387, 388, 389, 390, 391, 392, 393, 394, 395, 396, 397, 398, 399, 400, 401, 402, 403, 404, 407, 408, 409, 410, 411, 412, 413, 414, 415, 416, 417, 418, 419, 420, 421, 422, 423, 424, 425, 426, 427], [0.2594, 0.7466, 0.1043, 0.08263, 0.8949, 0.877, 0.974, 1.005, 0.9509, 0.9108, 0.9193, 0.7634, 0.09853, 0.1239, 0.02066, 0.8566, 0.05337, 0.9243, 0.01383, 0.09901, 0.2026, 0.1515, 0.04658, 0.02761, 0.04896, 0.009847, 0.02136, 0.02386, 0.02931, 0.02023, 0.0231, 0.02407, 0.0275, 0.02137, 0.02354, 0.02382, 0.02433, 0.02343, 0.02381, 0.02381, 0.02905, 0.06718, 0.4973, 0.1522, 0.05627, 0.05386, 0.05475, 0.02992, 0.05206, 0.05057, 0.05125, 0.04689, 0.0516, 0.05048, 0.05095, 0.04826, 0.05029, 0.05009, 0.05021, 0.04943, 0.05004]): _vg.add([_i], _w, 'REPLACE')
_vg = ob_velociraptor.vertex_groups.new(name='FrontLeg.L')
for _i, _w in zip([0, 1, 2, 3, 4, 5, 6, 8, 9, 10, 11, 12, 36, 139, 140, 141, 142, 143, 144, 145, 146, 147, 148, 152, 153, 283, 284, 290, 291, 292, 293, 300, 308, 619], [0.4194, 0.1414, 0.5599, 0.1851, 0.1148, 0.001252, 0.4839, 0.06216, 0.3811, 0.0845, 0.4353, 0.05354, 0.001807, 0.4096, 0.1962, 0.419, 0.1739, 0.02572, 0.4304, 0.4074, 0.36, 0.002924, 0.4064, 0.4227, 0.4401, 0.01214, 0.0531, 9.73e-05, 0.04948, 0.4301, 0.141, 0.4426, 0.01203, 0.01969]): _vg.add([_i], _w, 'REPLACE')
_vg = ob_velociraptor.vertex_groups.new(name='FrontUpLeg.L')
for _i, _w in zip([0, 1, 2, 3, 4, 5, 6, 7, 8, 9, 10, 11, 12, 13, 15, 36, 139, 140, 141, 142, 143, 144, 145, 146, 147, 148, 149, 150, 151, 152, 153, 154, 155, 156, 236, 276, 283, 284, 292, 300], [0.4392, 0.1207, 0.356, 0.1077, 0.1183, 2.305e-05, 0.5119, 0.9771, 0.06457, 0.3922, 0.08157, 0.4493, 0.06747, 0.05526, 0.005363, 0.01955, 0.5324, 0.7745, 0.4659, 0.8179, 0.9583, 0.51, 0.4302, 0.5847, 0.9717, 0.59, 0.9849, 0.9644, 0.993, 0.4909, 0.4758, 1.043, 1.014, 1.016, 0.02469, 0.01958, 0.006048, 0.01765, 0.008542, 0.04572]): _vg.add([_i], _w, 'REPLACE')
_vg = ob_velociraptor.vertex_groups.new(name='FrontLowLeg.L')
for _i, _w in zip([223, 224, 228, 230, 231, 232, 233, 234, 235, 236, 237, 238, 242, 276, 277], [0.06491, 0.06422, 0.06597, 0.08528, 0.9616, 0.7903, 0.08684, 0.1488, 0.1908, 0.9504, 0.9914, 0.9793, 0.01515, 0.9379, 0.9951]): _vg.add([_i], _w, 'REPLACE')
_vg = ob_velociraptor.vertex_groups.new(name='FrontFoot.L')
for _i, _w in zip([223, 224, 225, 226, 227, 228, 229, 230, 231, 232, 233, 234, 235, 239, 240, 241, 242, 243, 244, 245, 246, 247, 248, 249, 250, 251, 252, 253, 254, 255, 256, 257, 258, 259, 260, 261, 262, 263, 264, 265, 266, 267, 268, 269, 270, 271, 272, 273, 274, 275, 276], [0.9351, 0.9361, 0.9918, 0.991, 0.9901, 0.9339, 0.9912, 0.9143, 0.05245, 0.205, 0.9127, 0.8507, 0.8083, 0.9918, 0.9863, 0.9906, 0.9669, 0.9906, 0.9905, 0.9901, 0.9905, 0.9905, 0.9905, 0.9904, 0.9905, 0.9904, 0.9905, 0.9904, 0.9904, 0.9904, 0.9904, 0.9904, 0.9904, 0.9999, 0.9995, 0.9999, 0.9995, 0.9999, 0.9999, 0.9998, 0.9998, 0.9999, 0.9999, 0.9999, 0.9999, 0.9999, 0.9999, 0.9999, 0.9999, 0.9999, 0.003109]): _vg.add([_i], _w, 'REPLACE')
_vg = ob_velociraptor.vertex_groups.new(name='BackLeg.L')
for _i, _w in zip([8, 12, 13, 14, 15, 16, 17, 18, 19, 20, 21, 22, 23, 24, 25, 26, 27, 36, 37, 38, 39, 40, 41, 42, 44, 45, 48, 49, 307, 308, 309, 313, 314, 315, 320, 321, 326], [0.08424, 0.5699, 0.4905, 0.2357, 0.328, 0.1167, 0.1717, 0.553, 0.6612, 0.4259, 0.03557, 0.2617, 0.4921, 0.1108, 0.06841, 0.05224, 0.08914, 0.5094, 0.2404, 0.5096, 0.07068, 0.06213, 0.7001, 0.1585, 0.5816, 0.08212, 0.076, 0.03231, 0.02938, 0.1723, 0.04202, 0.06, 0.3212, 0.07064, 0.356, 0.01487, 0.05335]): _vg.add([_i], _w, 'REPLACE')
_vg = ob_velociraptor.vertex_groups.new(name='BackUpLeg.L')
for _i, _w in zip([12, 13, 14, 15, 16, 17, 18, 19, 20, 21, 22, 23, 24, 25, 27, 36, 37, 38, 39, 40, 41, 42, 43, 44, 45, 46, 47, 48, 49, 50, 51, 52, 53, 54, 55, 56, 57, 58, 59, 60, 61, 62, 63, 308, 314, 320], [0.1759, 0.2826, 0.01407, 0.07246, 0.8202, 0.6826, 0.02876, 0.07551, 0.3835, 0.9006, 0.03008, 0.1014, 0.05965, 0.07877, 0.00765, 0.3508, 0.6705, 0.1364, 0.9051, 0.9122, 0.1272, 0.7703, 0.988, 0.1576, 0.8764, 0.9918, 0.9605, 0.8655, 0.9374, 0.9522, 0.9633, 0.9995, 0.9964, 0.9631, 0.9743, 0.7416, 0.26, 0.9895, 0.9919, 0.8932, 0.9158, 0.1013, 0.1101, 0.07622, 0.09843, 0.08619]): _vg.add([_i], _w, 'REPLACE')
_vg = ob_velociraptor.vertex_groups.new(name='BackLowLeg.L')
for _i, _w in zip([56, 57, 60, 61, 62, 63, 64, 65, 66, 67, 68, 69, 70, 71, 72, 73, 74, 75, 76, 78, 79, 80, 81, 82, 83, 84, 85, 86, 87, 88, 89, 90, 91, 92, 93, 94, 95, 96, 97, 98, 100, 101, 102, 103, 104, 105, 106, 107, 108, 109, 110, 111, 112, 113, 114, 115, 116, 117, 118, 119, 120, 121], [0.2594, 0.7466, 0.1043, 0.08263, 0.8949, 0.877, 0.9741, 1.006, 0.9508, 0.9109, 0.9258, 0.7685, 0.07846, 0.1244, 0.01633, 0.8586, 0.05326, 0.9257, 0.01949, 0.08797, 0.2296, 0.1564, 0.0392, 0.02952, 0.05065, 0.01215, 0.02418, 0.02608, 0.03166, 0.02256, 0.02553, 0.02632, 0.02985, 0.0237, 0.02593, 0.02614, 0.02666, 0.02576, 0.02616, 0.02613, 0.002556, 0.0107, 0.06599, 0.4763, 0.09909, 0.05073, 0.04786, 0.05009, 0.02588, 0.04507, 0.04271, 0.04403, 0.0394, 0.04435, 0.04258, 0.04348, 0.04048, 0.04224, 0.04191, 0.04214, 0.04129, 0.04184]): _vg.add([_i], _w, 'REPLACE')
_vg = ob_velociraptor.vertex_groups.new(name='Back')
for _i, _w in zip([14, 15, 18, 19, 20, 22, 23, 24, 25, 26, 27, 28, 29, 41, 42, 44, 301, 309, 310, 311, 315, 316, 317, 318, 320, 321, 322, 323, 324, 325, 326, 327, 328, 329, 330, 331, 332, 347, 348, 350], [0.07178, 0.001492, 0.1674, 0.07801, 0.09524, 0.3862, 0.1916, 0.4279, 0.4494, 0.1207, 0.1879, 0.01796, 0.04028, 0.04935, 0.0175, 0.1188, 0.01291, 0.1664, 0.0717, 0.001346, 0.5819, 0.1676, 0.07808, 0.09536, 0.07534, 0.6585, 0.3871, 0.192, 0.4289, 0.4498, 0.6643, 0.1358, 0.1202, 0.1876, 0.01752, 0.03993, 0.02769, 0.04945, 0.0176, 0.119]): _vg.add([_i], _w, 'REPLACE')
_vg = ob_velociraptor.vertex_groups.new(name='Tail1')
for _i, _w in zip([18, 19, 20, 22, 23, 24, 25, 26, 27, 28, 29, 30, 31, 32, 33, 41, 42, 44, 315, 316, 317, 318, 321, 322, 323, 324, 325, 326, 327, 328, 329, 330, 331, 332, 333, 334, 335, 336, 337, 338, 347, 348, 350], [0.06731, 0.02274, 0.08333, 0.2635, 0.1822, 0.383, 0.3824, 0.793, 0.6747, 0.9007, 0.8904, 0.921, 0.914, 0.00871, 0.01135, 0.009952, 0.00906, 0.1094, 0.06185, 0.06728, 0.02272, 0.08338, 0.2179, 0.2634, 0.1822, 0.3829, 0.3827, 0.177, 0.8208, 0.7941, 0.6759, 0.9014, 0.891, 0.9111, 0.9401, 0.9217, 0.9148, 0.008261, 0.01101, 0.001532, 0.00995, 0.009092, 0.1094]): _vg.add([_i], _w, 'REPLACE')
_vg = ob_velociraptor.vertex_groups.new(name='Tail2')
for _i, _w in zip([28, 29, 30, 31, 32, 33, 34, 35, 330, 331, 332, 333, 334, 335, 336, 337, 338, 339, 340, 341], [0.04375, 0.03868, 0.05116, 0.05067, 0.9514, 0.9488, 0.9681, 0.9636, 0.04313, 0.03818, 0.02381, 0.03619, 0.05081, 0.05029, 0.9518, 0.9491, 0.9553, 0.9821, 0.9685, 0.964]): _vg.add([_i], _w, 'REPLACE')
_vg = ob_velociraptor.vertex_groups.new(name='Tail3')
for _i, _w in zip([201, 202, 203, 204, 205, 206, 207, 208, 523, 524, 525, 526, 527, 528, 529, 530, 531, 532, 533, 534], [0.9846, 0.9839, 0.9879, 0.987, 0.9938, 0.9943, 0.9931, 0.9932, 0.9847, 0.984, 0.9877, 0.994, 0.9881, 0.9872, 0.9939, 0.9944, 0.9954, 0.9967, 0.9932, 0.9933]): _vg.add([_i], _w, 'REPLACE')
_vg = ob_velociraptor.vertex_groups.new(name='Tail4')
for _i, _w in zip([209, 210, 211, 212, 535, 536, 537, 538, 539, 540, 543], [0.9893, 0.9888, 0.9924, 0.9908, 0.9895, 0.989, 0.9916, 0.9963, 0.9926, 0.9911, 0.0009383]): _vg.add([_i], _w, 'REPLACE')
_vg = ob_velociraptor.vertex_groups.new(name='Tail5')
for _i, _w in zip([213, 214, 215, 216, 217, 218, 219, 220, 221, 222, 541, 542, 543, 544, 545, 546, 547, 548, 549, 550, 551, 552, 553, 554, 555, 556], [0.9822, 0.9824, 1.004, 0.9857, 0.9999, 1.001, 1.001, 1.0, 1.0, 1.001, 0.9829, 0.9831, 0.9744, 1.007, 1.004, 0.9861, 0.9999, 0.9999, 1.001, 1.0, 1.001, 1.0, 1.0, 1.0, 1.0, 1.001]): _vg.add([_i], _w, 'REPLACE')
_vg = ob_velociraptor.vertex_groups.new(name='Hips')
for _i, _w in zip([8, 12, 13, 14, 15, 17, 18, 19, 22, 36, 37, 38, 41, 301, 302, 306, 307, 308, 309, 310, 311, 313, 314, 315, 316, 317, 321, 322, 342, 343, 344, 347], [0.1386, 0.08325, 0.08677, 0.451, 0.3798, 0.01961, 0.1133, 0.09941, 0.005828, 0.04442, 0.01463, 0.2109, 0.06132, 0.1154, 0.1378, 0.08342, 0.0868, 0.4063, 0.5098, 0.4517, 0.3808, 0.01963, 0.115, 0.1456, 0.1134, 0.09959, 0.01977, 0.005804, 0.04459, 0.01469, 0.2115, 0.06144]): _vg.add([_i], _w, 'REPLACE')
_vg = ob_velociraptor.vertex_groups.new(name='Torso')
for _i, _w in zip([0, 1, 2, 3, 4, 5, 8, 9, 10, 11, 14, 15, 18, 19, 38, 139, 141, 144, 145, 146, 152, 153, 278, 279, 283, 284, 285, 286, 287, 288, 289, 290, 291, 292, 293, 294, 295, 296, 297, 301, 302, 303, 304, 305, 309, 310, 311, 315, 316, 317, 344, 445, 447, 450, 451, 452, 458, 459, 612, 613, 614, 619, 620, 621, 622, 623, 624], [0.1065, 0.5511, 0.04039, 0.5363, 0.6865, 0.6521, 0.5903, 0.1927, 0.6974, 0.07969, 0.1362, 0.1222, 0.01925, 0.01147, 0.06742, 0.03638, 0.09491, 0.03641, 0.1364, 0.01194, 0.06447, 0.0596, 0.03413, 0.1383, 0.2404, 0.4724, 0.1166, 0.1411, 0.08473, 0.1098, 0.5639, 0.03909, 0.526, 0.06398, 0.5435, 0.8472, 0.2183, 0.7063, 0.7188, 0.7347, 0.596, 0.2043, 0.7563, 0.08186, 0.1753, 0.1372, 0.1231, 0.04837, 0.01971, 0.0119, 0.06793, 0.03914, 0.1001, 0.03949, 0.1442, 0.01147, 0.06641, 0.06149, 0.1261, 0.02354, 0.1122, 0.445, 0.208, 0.3872, 0.11, 0.1262, 0.08259]): _vg.add([_i], _w, 'REPLACE')
_vg = ob_velociraptor.vertex_groups.new(name='Shoulders')
for _i, _w in zip([0, 1, 3, 4, 5, 10, 157, 158, 159, 160, 172, 185, 186, 278, 279, 280, 281, 282, 283, 284, 285, 286, 287, 288, 289, 291, 293, 294, 295, 297, 304, 463, 464, 465, 467, 468, 488, 506, 507, 508, 612, 613, 614, 615, 616, 617, 618, 619, 620, 621, 622, 623, 624, 625], [0.006716, 0.1748, 0.1159, 0.00148, 0.2683, 0.1228, 0.01826, 0.04172, 0.01929, 0.06517, 0.04354, 0.1253, 0.1137, 0.648, 0.6852, 0.1952, 0.3592, 0.1462, 0.6759, 0.4174, 0.7551, 0.7291, 0.7878, 0.00857, 0.1844, 0.1398, 0.1304, 0.06433, 0.7511, 0.2238, 0.09828, 0.01841, 0.04439, 0.05283, 0.01886, 0.06457, 0.04206, 0.1313, 0.1302, 0.1142, 0.7339, 0.666, 0.728, 0.1939, 0.3645, 0.1461, 0.1013, 0.458, 0.7317, 0.5343, 0.7769, 0.7633, 0.8011, 0.8797]): _vg.add([_i], _w, 'REPLACE')
_vg = ob_velociraptor.vertex_groups.new(name='Neck')
for _i, _w in zip([157, 158, 159, 160, 161, 162, 163, 164, 165, 170, 171, 172, 173, 175, 176, 180, 181, 182, 185, 186, 187, 188, 189, 190, 191, 192, 278, 279, 280, 281, 282, 285, 286, 287, 463, 464, 465, 466, 467, 468, 469, 470, 471, 472, 473, 474, 475, 476, 477, 486, 487, 488, 489, 491, 492, 498, 499, 500, 501, 502, 506, 507, 508, 509, 510, 511, 512, 513, 514, 612, 613, 614, 615, 616, 617, 618, 622, 623, 624, 625], [0.5448, 0.3669, 0.7705, 0.7963, 0.4266, 0.1456, 0.05278, 0.02013, 0.06556, 0.1507, 0.06081, 0.7829, 0.06571, 0.3542, 0.1324, 0.2137, 0.2288, 0.1787, 0.7113, 0.7548, 0.05951, 0.1029, 0.02579, 0.06082, 0.02665, 0.09594, 0.2726, 0.1277, 0.7561, 0.592, 0.7959, 0.1173, 0.1078, 0.1162, 0.5451, 0.3662, 0.5695, 0.6389, 0.7709, 0.7971, 0.4398, 0.4267, 0.1171, 0.1446, 0.05192, 0.01915, 0.01165, 0.03082, 0.0648, 0.1496, 0.06003, 0.7836, 0.06472, 0.353, 0.1311, 0.2123, 0.228, 0.1756, 0.1951, 0.1778, 0.7356, 0.7112, 0.7549, 0.05866, 0.1019, 0.02443, 0.05987, 0.02518, 0.09485, 0.1014, 0.2639, 0.1205, 0.7551, 0.5882, 0.7953, 0.8189, 0.1072, 0.09758, 0.1083, 0.09153]): _vg.add([_i], _w, 'REPLACE')
_vg = ob_velociraptor.vertex_groups.new(name='Head')
for _i, _w in zip([157, 158, 159, 160, 161, 162, 163, 164, 165, 166, 167, 168, 169, 170, 171, 172, 173, 174, 175, 176, 177, 178, 179, 180, 181, 182, 183, 184, 185, 186, 187, 188, 189, 190, 191, 192, 193, 194, 195, 196, 197, 198, 199, 200, 278, 280, 281, 282, 463, 464, 465, 466, 467, 468, 469, 470, 471, 472, 473, 474, 475, 476, 477, 478, 479, 480, 481, 482, 483, 484, 485, 486, 487, 488, 489, 490, 491, 492, 493, 494, 495, 496, 497, 498, 499, 500, 501, 502, 503, 504, 505, 506, 507, 508, 509, 510, 511, 512, 513, 514, 515, 516, 517, 518, 519, 520, 521, 522, 613, 615, 616, 617, 618], [0.4202, 0.5808, 0.196, 0.1404, 0.5663, 0.8502, 0.9423, 0.961, 0.9321, 0.9753, 0.9973, 0.9965, 0.9872, 0.8362, 0.9367, 0.1727, 0.9301, 0.9743, 0.6264, 0.8608, 0.9984, 0.9933, 0.9922, 0.7745, 0.7659, 0.7992, 0.9863, 0.9955, 0.1405, 0.1304, 0.9376, 0.893, 0.9602, 0.9356, 0.9595, 0.8993, 0.9963, 0.9961, 0.9947, 0.995, 0.9962, 0.9959, 0.9949, 0.9952, 0.006001, 0.05677, 0.02682, 0.05966, 0.4198, 0.5814, 0.3682, 0.3449, 0.1955, 0.1394, 0.5568, 0.5663, 0.8815, 0.8512, 0.9432, 0.9616, 0.9657, 0.9588, 0.9329, 0.9903, 0.9758, 0.9994, 0.9974, 0.9995, 0.9967, 0.9876, 0.9892, 0.8374, 0.9375, 0.172, 0.9312, 0.9749, 0.6276, 0.8621, 0.9998, 0.9985, 0.9935, 0.9925, 0.9979, 0.7759, 0.7667, 0.8225, 0.7831, 0.8002, 0.9866, 0.9956, 0.9965, 0.1084, 0.1398, 0.1294, 0.9385, 0.894, 0.9609, 0.9367, 0.9602, 0.9005, 0.9965, 0.9963, 0.9949, 0.9952, 0.9964, 0.9961, 0.9951, 0.9954, 0.003621, 0.05621, 0.0252, 0.05929, 0.08783]): _vg.add([_i], _w, 'REPLACE')
_vg = ob_velociraptor.vertex_groups.new(name='BackFoot.R')
for _i, _w in zip([372, 373, 374, 375, 376, 377, 378, 379, 380, 381, 382, 383, 384, 385, 386, 387, 388, 389, 390, 391, 392, 393, 394, 395, 396, 397, 398, 399, 400, 401, 402, 403, 404, 405, 406, 407, 408, 409, 410, 411, 412, 413, 414, 415, 416, 417, 418, 419, 420, 421, 422, 423, 424, 425, 426, 427, 428, 429, 430, 431, 432, 433, 434, 435, 436, 437, 438, 439, 440, 441, 442, 443, 444], [0.0363, 0.086, 0.07987, 0.2355, 0.8935, 0.8762, 0.9603, 0.1426, 0.9459, 0.07508, 0.9679, 0.989, 0.9008, 0.7971, 0.8484, 0.9516, 0.9608, 0.9502, 0.9697, 0.964, 0.9627, 0.96, 0.9645, 0.9631, 0.9626, 0.9609, 0.964, 0.9629, 0.9627, 0.9625, 0.9629, 0.9627, 0.9628, 0.992, 1.006, 0.9602, 0.9327, 0.502, 0.8469, 0.8811, 0.8747, 0.8947, 0.8928, 0.8801, 0.8789, 0.883, 0.8816, 0.8798, 0.8788, 0.8816, 0.8803, 0.8744, 0.8731, 0.8745, 0.8712, 0.8731, 0.9995, 0.9989, 1.0, 0.9995, 1.0, 0.9999, 1.0, 1.0, 1.0, 1.0, 1.0, 1.0, 1.0, 1.0, 1.0, 1.0, 1.0]): _vg.add([_i], _w, 'REPLACE')
_vg = ob_velociraptor.vertex_groups.new(name='BackFoot.L')
for _i, _w in zip([66, 67, 68, 69, 70, 71, 72, 73, 74, 75, 76, 77, 78, 79, 80, 81, 82, 83, 84, 85, 86, 87, 88, 89, 90, 91, 92, 93, 94, 95, 96, 97, 98, 99, 100, 101, 102, 103, 104, 105, 106, 107, 108, 109, 110, 111, 112, 113, 114, 115, 116, 117, 118, 119, 120, 121, 122, 123, 124, 125, 126, 127, 128, 129, 130, 131, 132, 133, 134, 135, 136, 137, 138], [0.03653, 0.0859, 0.07334, 0.2304, 0.9135, 0.8757, 0.9624, 0.1406, 0.946, 0.07364, 0.9651, 0.9882, 0.9119, 0.7701, 0.8434, 0.9553, 0.9598, 0.949, 0.9686, 0.9626, 0.9616, 0.9588, 0.9634, 0.9619, 0.9615, 0.9597, 0.9628, 0.9617, 0.9616, 0.9613, 0.9618, 0.9616, 0.9616, 0.9873, 0.9679, 0.9694, 0.9339, 0.523, 0.9, 0.8865, 0.8795, 0.8992, 0.8947, 0.8845, 0.883, 0.8871, 0.8852, 0.8841, 0.8829, 0.8857, 0.884, 0.8785, 0.8771, 0.8786, 0.8752, 0.8771, 0.9995, 0.9989, 0.9999, 0.9994, 1.0, 0.9999, 1.0, 0.9999, 1.0, 0.9999, 1.0, 1.0, 1.0, 1.0, 1.0, 1.0, 1.0]): _vg.add([_i], _w, 'REPLACE')
_m = ob_velociraptor.modifiers.new('Armature', 'ARMATURE')
_m.object = ob_armature

# ---- collection membership
col_collection_1.objects.link(ob_armature)
col_collection_1.objects.link(ob_velociraptor)

# ---- scene / render settings (as saved in the file)
scene.frame_start = 1; scene.frame_end = 19; scene.frame_set(11)
scene.render.engine = 'CYCLES'
scene.render.resolution_x = 1000
scene.render.resolution_y = 1000
scene.render.dither_intensity = 0.0
scene.cycles.use_denoising = False
scene.cycles.samples = 50
scene.cycles.sampling_pattern = 'TABULATED_SOBOL'
scene.cycles.light_sampling_threshold = 0.0
scene.cycles.use_adaptive_sampling = False
scene.cycles.use_light_tree = False
scene.cycles.caustics_reflective = False
scene.cycles.caustics_refractive = False
scene.cycles.blur_glossy = 0.0
scene.cycles.max_bounces = 2
scene.cycles.pixel_filter_type = 'GAUSSIAN'
scene.cycles.sample_clamp_indirect = 0.0
scene.view_settings.view_transform = 'Standard'
bpy.context.view_layer.update()

# ---- added for rendering (the .blend has no active camera): camera
cam_auto = bpy.data.cameras.new('AutoCamera')
cam_auto.lens = 50.0
cam_auto.sensor_width = 36.0
cam_auto.clip_end = 1000.0
ob_auto_camera = bpy.data.objects.new('AutoCamera', cam_auto)
scene.collection.objects.link(ob_auto_camera)
ob_auto_camera.location = (13.7703, -14.7632, 13.1938)
ob_auto_camera.rotation_euler = (1.09748, -7.21219e-08, 0.694738)
scene.camera = ob_auto_camera
bpy.context.view_layer.update()
